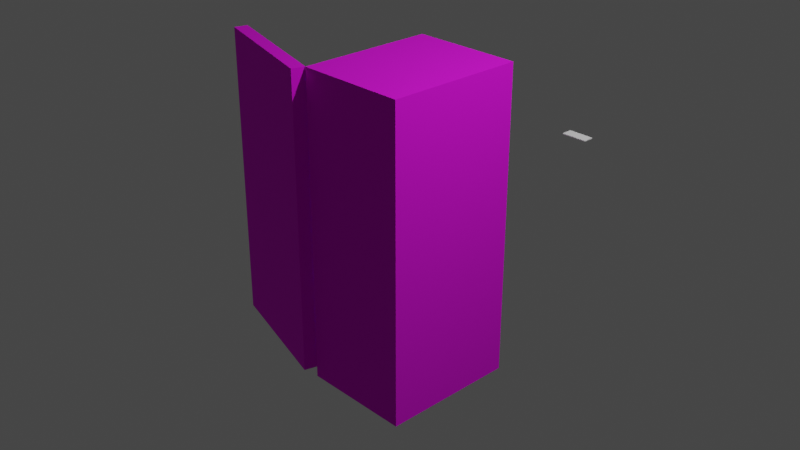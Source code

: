 # Source: space-fridge.blend  (saved by Blender 3.0.42; exported with 4.5.12 LTS)
import bpy
from mathutils import Matrix  # noqa: F401  (used for matrix-valued properties, if any)

bpy.ops.wm.read_factory_settings(use_empty=True)
scene = bpy.context.scene
scene.name = 'Scene'

# ---- collections
col_collection = bpy.data.collections.new('Collection'); scene.collection.children.link(col_collection)

# ---- images (referenced by path relative to the original .blend; pixels are not part of the script)
import os
ASSET_DIR = os.environ.get("B2B_ASSET_DIR", "")  # directory of the original .blend (textures are referenced by path, not embedded)
HERE = os.path.dirname(os.path.abspath(__file__))  # packed textures are extracted next to this script under _unpacked/

def load_image(name, relpath, width, height, colorspace="sRGB"):
    """Load a texture the original file referenced (path relative to the .blend, or extracted next to this script)."""
    p = next((c for c in (os.path.join(HERE, relpath), os.path.join(ASSET_DIR, relpath)) if relpath and os.path.exists(c)), "")
    if p:
        img = bpy.data.images.load(p, check_existing=True)
        img.name = name
    else:  # same state as the original file: an image datablock whose file is absent (Cycles renders it pink)
        img = bpy.data.images.new(name, width, height)
        img.source = "FILE"
        img.filepath = "//" + (relpath or name)
    img.colorspace_settings.name = colorspace
    return img
img_fridge_shell = load_image('fridge shell', 'albedo-fridge shell.png', 1024, 1024, 'sRGB')
img_matalic_fridge = load_image('matalic-fridge', 'matalic-fridge.png', 1024, 1024, 'sRGB')

# ---- materials (node trees are filled in below, after node groups)
mat_fridge_shell = bpy.data.materials.new('fridge shell')
mat_fridge_shell.alpha_threshold = 0.0
mat_fridge_shell.use_transparent_shadow = False
mat_fridge_shell.line_color = (0.0, 0.0, 0.0, 1.0)
mat_inner_fridge_light = bpy.data.materials.new('inner fridge light')
mat_inner_fridge_light.use_transparent_shadow = False

# ---- material node trees
mat_fridge_shell.use_nodes = True; mat_fridge_shell.node_tree.nodes.clear()
_N = mat_fridge_shell.node_tree.nodes; _L = mat_fridge_shell.node_tree.links
n0 = _N.new('ShaderNodeOutputMaterial'); n0.name = 'Material Output'; n0.location = (339, 172)
n1 = _N.new('ShaderNodeTexImage'); n1.name = 'Image Texture'; n1.location = (-363, 289)
n1.image = img_fridge_shell
n2 = _N.new('ShaderNodeBsdfPrincipled'); n2.name = 'Principled BSDF'; n2.location = (49, 172)
n2.distribution = 'GGX'
n2.subsurface_method = 'RANDOM_WALK_SKIN'
n2.inputs[3].default_value = 1.45
n2.inputs[27].default_value = (0.0, 0.0, 0.0, 1.0)
n2.inputs[28].default_value = 1.0
n3 = _N.new('ShaderNodeTexImage'); n3.name = 'Image Texture.001'; n3.location = (-378, 11)
n3.image = img_matalic_fridge
_L.new(n2.outputs[0], n0.inputs[0])
_L.new(n1.outputs[0], n2.inputs[0])
_L.new(n3.outputs[0], n2.inputs[1])
_L.new(n3.outputs[1], n2.inputs[2])
n0.is_active_output = True
mat_inner_fridge_light.use_nodes = True; mat_inner_fridge_light.node_tree.nodes.clear()
_N = mat_inner_fridge_light.node_tree.nodes; _L = mat_inner_fridge_light.node_tree.links
n0 = _N.new('ShaderNodeBsdfPrincipled'); n0.name = 'Principled BSDF'; n0.location = (3, 497)
n0.distribution = 'GGX'
n0.subsurface_method = 'RANDOM_WALK_SKIN'
n0.inputs[3].default_value = 1.45
n0.inputs[27].default_value = (0.06455, 0.4158, 0.7037, 1.0)
n0.inputs[28].default_value = 14.2
n1 = _N.new('ShaderNodeOutputMaterial'); n1.name = 'Material Output'; n1.location = (293, 497)
_L.new(n0.outputs[0], n1.inputs[0])
n1.is_active_output = True

# ---- world
world_world = bpy.data.worlds.new('World'); scene.world = world_world
world_world.use_nodes = True; world_world.node_tree.nodes.clear()
_N = world_world.node_tree.nodes; _L = world_world.node_tree.links
n0 = _N.new('ShaderNodeOutputWorld'); n0.name = 'World Output'; n0.location = (300, 300)
n1 = _N.new('ShaderNodeBackground'); n1.name = 'Background'; n1.location = (10, 300)
n1.inputs[0].default_value = (0.05088, 0.05088, 0.05088, 1.0)
_L.new(n1.outputs[0], n0.inputs[0])
n0.is_active_output = True
world_world.color = (0.05088, 0.05088, 0.05088)
world_world.use_sun_shadow = False
world_world.sun_shadow_jitter_overblur = 0.0

# ---- cameras
cam_camera = bpy.data.cameras.new('Camera')
cam_camera.clip_end = 100.0
cam_camera.ortho_scale = 7.314

# ---- lights
light_light = bpy.data.lights.new('Light', 'POINT')
light_light.transmission_factor = 0.0
light_light.energy = 1000.0
light_light.shadow_soft_size = 0.1
light_light.shadow_maximum_resolution = 0.006
light_light.use_absolute_resolution = True

# ---- meshes
me_cube = bpy.data.meshes.new('Cube')
me_cube.from_pydata([(1.0, 1.0, 1.0), (1.0, 1.0, -1.0), (1.0, -1.0, 1.0), (1.0, -1.0, -1.0), (-0.6199, 0.8415, 0.9566), (-0.6199, 0.8415, -0.9566), (-0.6199, -0.8415, 0.9566), (-0.6199, -0.8415, -0.9566), (-0.6129, 1.0, -1.0), (-0.6129, -1.0, 1.0), (-0.6129, -1.0, -1.0), (-0.6129, 1.0, 1.0), (-0.6129, -1.0, -1.069), (1.0, -1.0, -1.069), (1.0, 1.0, -1.069), (-0.6129, 1.0, -1.069), (-0.3643, 0.8415, -0.9566), (-0.3643, -0.8415, -0.9566), (-0.3643, -0.8415, 0.9566), (-0.3643, 0.8415, 0.9566), (-2.596, -0.6327, 1.0), (-2.596, -0.6327, -1.0), (-0.6711, -1.177, 1.0), (-0.6711, -1.177, -1.0), (-2.544, -0.4494, 1.0), (-2.544, -0.4494, -1.0), (-0.6193, -0.9934, 1.0), (-0.6193, -0.9934, -1.0), (-2.596, -0.6327, -0.1454), (-0.6711, -1.177, -0.1454), (-2.544, -0.4494, -0.1454), (-0.6193, -0.9934, -0.1454)], [], [(11, 4, 6, 9), (10, 9, 6, 7), (5, 7, 17, 16), (8, 1, 14, 15), (8, 11, 0, 1), (5, 4, 11, 8), (5, 8, 10, 7), (3, 2, 9, 10), (0, 11, 9, 2), (15, 14, 13, 12), (3, 10, 12, 13), (10, 8, 15, 12), (1, 3, 13, 14), (17, 18, 19, 16), (6, 4, 19, 18), (4, 5, 16, 19), (7, 6, 18, 17), (23, 21, 25, 27), (30, 24, 26, 31), (20, 22, 26, 24), (29, 23, 27, 31), (28, 20, 24, 30), (0, 2, 3, 1), (28, 29, 22, 20), (21, 23, 29, 28), (21, 28, 30, 25), (22, 29, 31, 26), (25, 30, 31, 27)])
me_cube.polygons.foreach_set('material_index', [0, 0, 0, 0, 0, 0, 0, 0, 0, 0, 0, 0, 0, 1, 0, 0, 0, 0, 0, 0, 0, 0, 0, 0, 0, 0, 0, 0])
_uv = me_cube.uv_layers.new(name='UVMap')
_uv.uv.foreach_set('vector', [0.01233, 0.3245, 0.03625, 0.3179, 0.2894, 0.3179, 0.3131, 0.3245, 0.3131, 0.02272, 0.3131, 0.3245, 0.2894, 0.3179, 0.2894, 0.02927, 0.5869, 0.6755, 0.5869, 0.9295, 0.5483, 0.9295, 0.5483, 0.6755, 0.9032, 0.02272, 0.6614, 0.02272, 0.6614, 0.01233, 0.9032, 0.01233, 0.9032, 0.02272, 0.9032, 0.3245, 0.6614, 0.3245, 0.6614, 0.02272, 0.03625, 0.02927, 0.03625, 0.3179, 0.01233, 0.3245, 0.01233, 0.02272, 0.03625, 0.02927, 0.01233, 0.02272, 0.3131, 0.02272, 0.2894, 0.02927, 0.8988, 0.3595, 0.8988, 0.6613, 0.6569, 0.6613, 0.6569, 0.3595, 0.2803, 0.6755, 0.5237, 0.6755, 0.5237, 0.9773, 0.2803, 0.9773, 0.01233, 0.6755, 0.2557, 0.6755, 0.2557, 0.9773, 0.01233, 0.9773, 0.8988, 0.3595, 0.6569, 0.3595, 0.6569, 0.3491, 0.8988, 0.3491, 0.3131, 0.02272, 0.01233, 0.02272, 0.01233, 0.01233, 0.3131, 0.01233, 0.6367, 0.02272, 0.3378, 0.02272, 0.3378, 0.01233, 0.6367, 0.01233, 0.375, 0.0, 0.625, 0.0, 0.625, 0.25, 0.375, 0.25, 0.6569, 0.9399, 0.6569, 0.6859, 0.6955, 0.6859, 0.6955, 0.9399, 0.9234, 0.6378, 0.9234, 0.3491, 0.9618, 0.3491, 0.9618, 0.6378, 0.9618, 0.6624, 0.9618, 0.9511, 0.9234, 0.9511, 0.9234, 0.6624, 0.7201, 0.9877, 0.7201, 0.6859, 0.7489, 0.6859, 0.7489, 0.9877, 0.31, 0.4781, 0.31, 0.6509, 0.01233, 0.6509, 0.01233, 0.4781, 0.9279, 0.3141, 0.9279, 0.01233, 0.9566, 0.01233, 0.9566, 0.3141, 0.7735, 0.8149, 0.7735, 0.6859, 0.802, 0.6859, 0.802, 0.8149, 0.8548, 0.8149, 0.8548, 0.9877, 0.8267, 0.9877, 0.8267, 0.8149, 0.6367, 0.3245, 0.3378, 0.3245, 0.3378, 0.02272, 0.6367, 0.02272, 0.3346, 0.4781, 0.6322, 0.4781, 0.6322, 0.6509, 0.3346, 0.6509, 0.3346, 0.3491, 0.6322, 0.3491, 0.6322, 0.4781, 0.3346, 0.4781, 0.8548, 0.6859, 0.8548, 0.8149, 0.8267, 0.8149, 0.8267, 0.6859, 0.7735, 0.9877, 0.7735, 0.8149, 0.802, 0.8149, 0.802, 0.9877, 0.31, 0.3491, 0.31, 0.4781, 0.01233, 0.4781, 0.01233, 0.3491])
me_cube.materials.append(mat_fridge_shell)
me_cube.materials.append(mat_inner_fridge_light)
me_cube.use_remesh_preserve_volume = False
me_cube.use_remesh_preserve_attributes = False
me_cube.use_mirror_vertex_groups = False
me_cube.update()
me_cube_001 = bpy.data.meshes.new('Cube.001')
me_cube_001.from_pydata([(-0.1061, -0.02361, -0.04334), (-0.1061, -0.02361, 0.04334), (-0.1061, 0.02361, -0.04334), (-0.1061, 0.02361, 0.04334), (0.1061, -0.02361, -0.04334), (0.1061, -0.02361, 0.04334), (0.1061, 0.02361, -0.04334), (0.1061, 0.02361, 0.04334)], [], [(0, 1, 3, 2), (2, 3, 7, 6), (6, 7, 5, 4), (4, 5, 1, 0), (2, 6, 4, 0), (7, 3, 1, 5)])
_uv = me_cube_001.uv_layers.new(name='UVMap')
_uv.uv.foreach_set('vector', [0.375, 0.0, 0.625, 0.0, 0.625, 0.25, 0.375, 0.25, 0.375, 0.25, 0.625, 0.25, 0.625, 0.5, 0.375, 0.5, 0.375, 0.5, 0.625, 0.5, 0.625, 0.75, 0.375, 0.75, 0.375, 0.75, 0.625, 0.75, 0.625, 1.0, 0.375, 1.0, 0.125, 0.5, 0.375, 0.5, 0.375, 0.75, 0.125, 0.75, 0.625, 0.5, 0.875, 0.5, 0.875, 0.75, 0.625, 0.75])
me_cube_001.use_remesh_fix_poles = True
me_cube_001.use_remesh_preserve_attributes = False
me_cube_001.update()

# ---- objects
ob_fridge = bpy.data.objects.new('Fridge', me_cube)
ob_light = bpy.data.objects.new('Light', light_light)
ob_camera = bpy.data.objects.new('Camera', cam_camera)
ob_eggs = bpy.data.objects.new('Eggs', me_cube_001)

# ---- transforms, parenting, visibility, modifiers, constraints
ob_fridge.location = (0.0, 0.0, 0.0)
ob_fridge.scale = (0.7623, 0.7623, 1.668)
ob_fridge.lock_rotations_4d = False
ob_fridge.empty_display_type = 'ARROWS'
ob_fridge.lineart.crease_threshold = 0.0
ob_light.location = (4.076, 1.005, 5.904)
ob_light.rotation_euler = (0.6503, 0.05522, 1.866)
ob_light.lock_rotations_4d = False
ob_light.empty_display_type = 'ARROWS'
ob_light.color = (0.0, 0.0, 0.0, 0.0)
ob_light.lineart.crease_threshold = 0.0
ob_camera.location = (7.359, -6.926, 4.958)
ob_camera.rotation_euler = (1.109, 0.0, 0.8149)
ob_camera.lock_rotations_4d = False
ob_camera.empty_display_type = 'ARROWS'
ob_camera.color = (0.0, 0.0, 0.0, 0.0)
ob_camera.display_type = 'WIRE'
ob_camera.lineart.crease_threshold = 0.0
ob_eggs.location = (0.7763, 1.821, 0.626)
ob_eggs.rotation_euler = (-3.142, -0.0, 0.0)
ob_eggs.scale = (-1.368, 2.647, 0.1193)

# ---- collection membership
col_collection.objects.link(ob_fridge)
col_collection.objects.link(ob_light)
col_collection.objects.link(ob_camera)
col_collection.objects.link(ob_eggs)

# ---- scene / render settings (as saved in the file)
scene.camera = ob_camera
scene.frame_start = 1; scene.frame_end = 250; scene.frame_set(1)
scene.render.engine = 'BLENDER_EEVEE_NEXT'
scene.cycles.sampling_pattern = 'TABULATED_SOBOL'
scene.cycles.use_light_tree = False
scene.view_settings.view_transform = 'Filmic'
bpy.context.view_layer.update()
